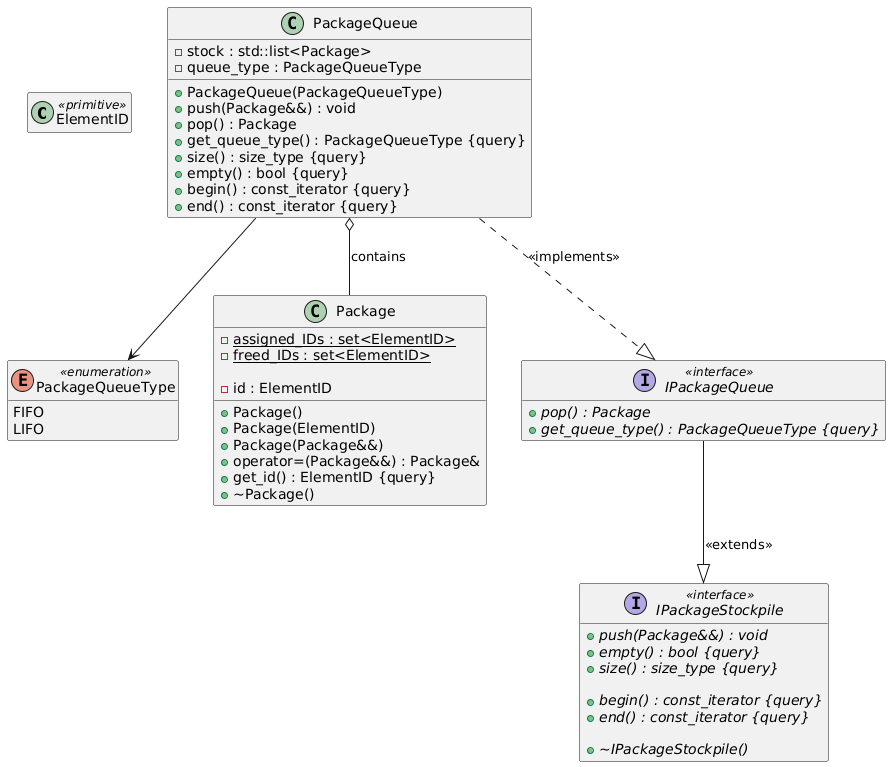

The diagram above was rendered by PlantUML. Its source (embedded in the PNG):
@startuml
' Ukrywamy puste sekcje metod/pól, żeby diagram był czytelniejszy
hide empty members

' 1. Typy pomocnicze
class ElementID <<primitive>>

enum PackageQueueType <<enumeration>> {
    FIFO
    LIFO
}

' 2. Klasa Package (Półprodukt)
class Package {
    ' Pola statyczne do zarządzania ID - TEGO BRAKOWAŁO
    - {static} assigned_IDs : set<ElementID>
    - {static} freed_IDs : set<ElementID>
    
    ' Pola instancji
    - id : ElementID
    
    ' Metody
    + Package()
    + Package(ElementID)
    + Package(Package&&)
    + operator=(Package&&) : Package&
    + get_id() : ElementID {query}
    + ~Package()
}

' 3. Konkretna Kolejka (Implementacja)
class PackageQueue {
    ' Kontener danych - TEGO BRAKOWAŁO
    - stock : std::list<Package>
    - queue_type : PackageQueueType
    
    ' Metody
    + PackageQueue(PackageQueueType)
    + push(Package&&) : void
    + pop() : Package
    + get_queue_type() : PackageQueueType {query}
    + size() : size_type {query}
    + empty() : bool {query}
    + begin() : const_iterator {query}
    + end() : const_iterator {query}
}

' 4. Interfejs Bazowy (Magazyn)
interface IPackageStockpile <<interface>> {
    + {abstract} push(Package&&) : void
    + {abstract} empty() : bool {query}
    + {abstract} size() : size_type {query}
    
    ' Konkretne iteratory zamiast "/iteratory/" - POPRAWKA
    + {abstract} begin() : const_iterator {query}
    + {abstract} end() : const_iterator {query}
    
    + {abstract} ~IPackageStockpile()
}

' 5. Interfejs Rozszerzony (Robotnik)
interface IPackageQueue <<interface>> {
    + {abstract} pop() : Package
    + {abstract} get_queue_type() : PackageQueueType {query}
}

' --- RELACJE ---

' Dziedziczenie interfejsów (ciągła linia z trójkątem) - POPRAWKA
IPackageQueue --|> IPackageStockpile : <<extends>>

' Implementacja interfejsu przez klasę (przerywana linia z trójkątem)
PackageQueue ..|> IPackageQueue : <<implements>>

' Zależności
PackageQueue --> PackageQueueType
PackageQueue o-- Package : contains
@enduml